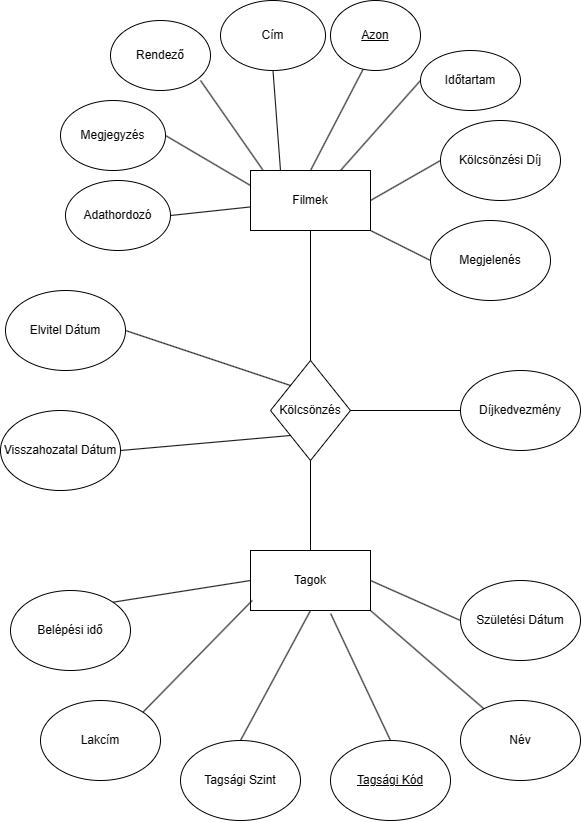

The diagram above was exported from draw.io. Its source (the exported page's mxGraphModel, read from the mxfile embedded in the PNG):
<mxGraphModel dx="1043" dy="549" grid="1" gridSize="10" guides="1" tooltips="1" connect="1" arrows="1" fold="1" page="1" pageScale="1" pageWidth="850" pageHeight="1100" math="0" shadow="0">
  <root>
    <mxCell id="0" />
    <mxCell id="1" parent="0" />
    <mxCell id="1M9MoZhOGo91iOyS_xoH-1" value="Filmek" style="rounded=0;whiteSpace=wrap;html=1;" parent="1" vertex="1">
      <mxGeometry x="350" y="200" width="120" height="60" as="geometry" />
    </mxCell>
    <mxCell id="1M9MoZhOGo91iOyS_xoH-2" value="Cím" style="ellipse;whiteSpace=wrap;html=1;" parent="1" vertex="1">
      <mxGeometry x="320" y="30" width="105" height="70" as="geometry" />
    </mxCell>
    <mxCell id="1M9MoZhOGo91iOyS_xoH-3" value="Rendező" style="ellipse;whiteSpace=wrap;html=1;" parent="1" vertex="1">
      <mxGeometry x="210" y="50" width="100" height="70" as="geometry" />
    </mxCell>
    <mxCell id="1M9MoZhOGo91iOyS_xoH-4" value="Azon" style="ellipse;whiteSpace=wrap;html=1;fontStyle=4" parent="1" vertex="1">
      <mxGeometry x="430" y="30" width="90" height="70" as="geometry" />
    </mxCell>
    <mxCell id="1M9MoZhOGo91iOyS_xoH-5" value="Időtartam" style="ellipse;whiteSpace=wrap;html=1;" parent="1" vertex="1">
      <mxGeometry x="520" y="80" width="100" height="60" as="geometry" />
    </mxCell>
    <mxCell id="1M9MoZhOGo91iOyS_xoH-6" value="Kölcsönzési Díj" style="ellipse;whiteSpace=wrap;html=1;" parent="1" vertex="1">
      <mxGeometry x="540" y="150" width="120" height="80" as="geometry" />
    </mxCell>
    <mxCell id="1M9MoZhOGo91iOyS_xoH-7" value="Megjegyzés" style="ellipse;whiteSpace=wrap;html=1;" parent="1" vertex="1">
      <mxGeometry x="160" y="130" width="105" height="70" as="geometry" />
    </mxCell>
    <mxCell id="1M9MoZhOGo91iOyS_xoH-8" value="Adathordozó" style="ellipse;whiteSpace=wrap;html=1;" parent="1" vertex="1">
      <mxGeometry x="165" y="210" width="105" height="70" as="geometry" />
    </mxCell>
    <mxCell id="1M9MoZhOGo91iOyS_xoH-14" value="" style="endArrow=none;html=1;rounded=0;exitX=0;exitY=0.5;exitDx=0;exitDy=0;entryX=1;entryY=0.5;entryDx=0;entryDy=0;" parent="1" source="1M9MoZhOGo91iOyS_xoH-6" target="1M9MoZhOGo91iOyS_xoH-1" edge="1">
      <mxGeometry width="50" height="50" relative="1" as="geometry">
        <mxPoint x="450" y="230" as="sourcePoint" />
        <mxPoint x="500" y="180" as="targetPoint" />
      </mxGeometry>
    </mxCell>
    <mxCell id="1M9MoZhOGo91iOyS_xoH-16" value="" style="endArrow=none;html=1;rounded=0;exitX=1;exitY=0.5;exitDx=0;exitDy=0;" parent="1" source="1M9MoZhOGo91iOyS_xoH-8" target="1M9MoZhOGo91iOyS_xoH-1" edge="1">
      <mxGeometry width="50" height="50" relative="1" as="geometry">
        <mxPoint x="280" y="240" as="sourcePoint" />
        <mxPoint x="310" y="200" as="targetPoint" />
      </mxGeometry>
    </mxCell>
    <mxCell id="1M9MoZhOGo91iOyS_xoH-17" value="" style="endArrow=none;html=1;rounded=0;exitX=1;exitY=0.5;exitDx=0;exitDy=0;entryX=0;entryY=0.25;entryDx=0;entryDy=0;" parent="1" source="1M9MoZhOGo91iOyS_xoH-7" target="1M9MoZhOGo91iOyS_xoH-1" edge="1">
      <mxGeometry width="50" height="50" relative="1" as="geometry">
        <mxPoint x="280" y="190" as="sourcePoint" />
        <mxPoint x="330" y="140" as="targetPoint" />
      </mxGeometry>
    </mxCell>
    <mxCell id="1M9MoZhOGo91iOyS_xoH-19" value="" style="endArrow=none;html=1;rounded=0;exitX=0.9;exitY=0.857;exitDx=0;exitDy=0;exitPerimeter=0;entryX=0.102;entryY=-0.012;entryDx=0;entryDy=0;entryPerimeter=0;" parent="1" source="1M9MoZhOGo91iOyS_xoH-3" target="1M9MoZhOGo91iOyS_xoH-1" edge="1">
      <mxGeometry width="50" height="50" relative="1" as="geometry">
        <mxPoint x="330" y="170" as="sourcePoint" />
        <mxPoint x="380" y="120" as="targetPoint" />
      </mxGeometry>
    </mxCell>
    <mxCell id="1M9MoZhOGo91iOyS_xoH-20" value="" style="endArrow=none;html=1;rounded=0;entryX=0.5;entryY=1;entryDx=0;entryDy=0;exitX=0.25;exitY=0;exitDx=0;exitDy=0;" parent="1" source="1M9MoZhOGo91iOyS_xoH-1" target="1M9MoZhOGo91iOyS_xoH-2" edge="1">
      <mxGeometry width="50" height="50" relative="1" as="geometry">
        <mxPoint x="370" y="180" as="sourcePoint" />
        <mxPoint x="420" y="130" as="targetPoint" />
      </mxGeometry>
    </mxCell>
    <mxCell id="1M9MoZhOGo91iOyS_xoH-21" value="" style="endArrow=none;html=1;rounded=0;entryX=0.361;entryY=0.986;entryDx=0;entryDy=0;entryPerimeter=0;exitX=0.5;exitY=0;exitDx=0;exitDy=0;" parent="1" source="1M9MoZhOGo91iOyS_xoH-1" target="1M9MoZhOGo91iOyS_xoH-4" edge="1">
      <mxGeometry width="50" height="50" relative="1" as="geometry">
        <mxPoint x="420" y="180" as="sourcePoint" />
        <mxPoint x="470" y="130" as="targetPoint" />
      </mxGeometry>
    </mxCell>
    <mxCell id="1M9MoZhOGo91iOyS_xoH-22" value="" style="endArrow=none;html=1;rounded=0;entryX=0;entryY=0.5;entryDx=0;entryDy=0;exitX=0.75;exitY=0;exitDx=0;exitDy=0;" parent="1" source="1M9MoZhOGo91iOyS_xoH-1" target="1M9MoZhOGo91iOyS_xoH-5" edge="1">
      <mxGeometry width="50" height="50" relative="1" as="geometry">
        <mxPoint x="470" y="190" as="sourcePoint" />
        <mxPoint x="520" y="140" as="targetPoint" />
      </mxGeometry>
    </mxCell>
    <mxCell id="1M9MoZhOGo91iOyS_xoH-24" value="Tagok" style="rounded=0;whiteSpace=wrap;html=1;" parent="1" vertex="1">
      <mxGeometry x="350" y="580" width="120" height="60" as="geometry" />
    </mxCell>
    <mxCell id="1M9MoZhOGo91iOyS_xoH-25" value="Név" style="ellipse;whiteSpace=wrap;html=1;" parent="1" vertex="1">
      <mxGeometry x="560" y="730" width="120" height="80" as="geometry" />
    </mxCell>
    <mxCell id="1M9MoZhOGo91iOyS_xoH-26" value="Tagsági Szint" style="ellipse;whiteSpace=wrap;html=1;" parent="1" vertex="1">
      <mxGeometry x="280" y="770" width="120" height="80" as="geometry" />
    </mxCell>
    <mxCell id="1M9MoZhOGo91iOyS_xoH-27" value="Lakcím" style="ellipse;whiteSpace=wrap;html=1;" parent="1" vertex="1">
      <mxGeometry x="140" y="730" width="120" height="80" as="geometry" />
    </mxCell>
    <mxCell id="1M9MoZhOGo91iOyS_xoH-28" value="Születési Dátum" style="ellipse;whiteSpace=wrap;html=1;" parent="1" vertex="1">
      <mxGeometry x="560" y="610" width="120" height="80" as="geometry" />
    </mxCell>
    <mxCell id="1M9MoZhOGo91iOyS_xoH-29" value="Belépési idő" style="ellipse;whiteSpace=wrap;html=1;" parent="1" vertex="1">
      <mxGeometry x="110" y="620" width="120" height="80" as="geometry" />
    </mxCell>
    <mxCell id="1M9MoZhOGo91iOyS_xoH-31" value="" style="endArrow=none;html=1;rounded=0;exitX=1;exitY=0;exitDx=0;exitDy=0;entryX=0;entryY=0.5;entryDx=0;entryDy=0;" parent="1" source="1M9MoZhOGo91iOyS_xoH-29" target="1M9MoZhOGo91iOyS_xoH-24" edge="1">
      <mxGeometry width="50" height="50" relative="1" as="geometry">
        <mxPoint x="250" y="590" as="sourcePoint" />
        <mxPoint x="320" y="560" as="targetPoint" />
      </mxGeometry>
    </mxCell>
    <mxCell id="1M9MoZhOGo91iOyS_xoH-32" value="" style="endArrow=none;html=1;rounded=0;exitX=1;exitY=0;exitDx=0;exitDy=0;entryX=0.015;entryY=0.832;entryDx=0;entryDy=0;entryPerimeter=0;" parent="1" source="1M9MoZhOGo91iOyS_xoH-27" target="1M9MoZhOGo91iOyS_xoH-24" edge="1">
      <mxGeometry width="50" height="50" relative="1" as="geometry">
        <mxPoint x="380" y="630" as="sourcePoint" />
        <mxPoint x="430" y="580" as="targetPoint" />
      </mxGeometry>
    </mxCell>
    <mxCell id="1M9MoZhOGo91iOyS_xoH-33" value="" style="endArrow=none;html=1;rounded=0;exitX=0.5;exitY=0;exitDx=0;exitDy=0;entryX=0.5;entryY=1;entryDx=0;entryDy=0;" parent="1" source="1M9MoZhOGo91iOyS_xoH-26" target="1M9MoZhOGo91iOyS_xoH-24" edge="1">
      <mxGeometry width="50" height="50" relative="1" as="geometry">
        <mxPoint x="317.42640687119274" y="741.7157287525379" as="sourcePoint" />
        <mxPoint x="430" y="580" as="targetPoint" />
      </mxGeometry>
    </mxCell>
    <mxCell id="1M9MoZhOGo91iOyS_xoH-34" value="" style="endArrow=none;html=1;rounded=0;entryX=1;entryY=1;entryDx=0;entryDy=0;" parent="1" source="1M9MoZhOGo91iOyS_xoH-25" target="1M9MoZhOGo91iOyS_xoH-24" edge="1">
      <mxGeometry width="50" height="50" relative="1" as="geometry">
        <mxPoint x="380" y="630" as="sourcePoint" />
        <mxPoint x="430" y="580" as="targetPoint" />
      </mxGeometry>
    </mxCell>
    <mxCell id="1M9MoZhOGo91iOyS_xoH-35" value="" style="endArrow=none;html=1;rounded=0;exitX=0;exitY=0.5;exitDx=0;exitDy=0;entryX=1;entryY=0.5;entryDx=0;entryDy=0;" parent="1" source="1M9MoZhOGo91iOyS_xoH-28" target="1M9MoZhOGo91iOyS_xoH-24" edge="1">
      <mxGeometry width="50" height="50" relative="1" as="geometry">
        <mxPoint x="380" y="630" as="sourcePoint" />
        <mxPoint x="430" y="580" as="targetPoint" />
      </mxGeometry>
    </mxCell>
    <mxCell id="1M9MoZhOGo91iOyS_xoH-36" value="Tagsági Kód" style="ellipse;whiteSpace=wrap;html=1;fontStyle=4" parent="1" vertex="1">
      <mxGeometry x="430" y="770" width="120" height="80" as="geometry" />
    </mxCell>
    <mxCell id="1M9MoZhOGo91iOyS_xoH-38" value="" style="endArrow=none;html=1;rounded=0;exitX=0.5;exitY=0;exitDx=0;exitDy=0;entryX=0.668;entryY=1.052;entryDx=0;entryDy=0;entryPerimeter=0;" parent="1" source="1M9MoZhOGo91iOyS_xoH-36" target="1M9MoZhOGo91iOyS_xoH-24" edge="1">
      <mxGeometry width="50" height="50" relative="1" as="geometry">
        <mxPoint x="430" y="740" as="sourcePoint" />
        <mxPoint x="540" y="570" as="targetPoint" />
      </mxGeometry>
    </mxCell>
    <mxCell id="1M9MoZhOGo91iOyS_xoH-40" value="Kölcsönzés" style="rhombus;whiteSpace=wrap;html=1;" parent="1" vertex="1">
      <mxGeometry x="370" y="390" width="80" height="100" as="geometry" />
    </mxCell>
    <mxCell id="1M9MoZhOGo91iOyS_xoH-41" value="" style="endArrow=none;html=1;rounded=0;exitX=0.5;exitY=0;exitDx=0;exitDy=0;entryX=0.5;entryY=1;entryDx=0;entryDy=0;" parent="1" source="1M9MoZhOGo91iOyS_xoH-24" target="1M9MoZhOGo91iOyS_xoH-40" edge="1">
      <mxGeometry width="50" height="50" relative="1" as="geometry">
        <mxPoint x="480" y="620" as="sourcePoint" />
        <mxPoint x="530" y="570" as="targetPoint" />
      </mxGeometry>
    </mxCell>
    <mxCell id="1M9MoZhOGo91iOyS_xoH-42" value="" style="endArrow=none;html=1;rounded=0;entryX=0.5;entryY=1;entryDx=0;entryDy=0;exitX=0.5;exitY=0;exitDx=0;exitDy=0;" parent="1" source="1M9MoZhOGo91iOyS_xoH-40" target="1M9MoZhOGo91iOyS_xoH-1" edge="1">
      <mxGeometry width="50" height="50" relative="1" as="geometry">
        <mxPoint x="480" y="620" as="sourcePoint" />
        <mxPoint x="530" y="570" as="targetPoint" />
      </mxGeometry>
    </mxCell>
    <mxCell id="1M9MoZhOGo91iOyS_xoH-43" value="Díjkedvezmény" style="ellipse;whiteSpace=wrap;html=1;" parent="1" vertex="1">
      <mxGeometry x="560" y="400" width="120" height="80" as="geometry" />
    </mxCell>
    <mxCell id="1M9MoZhOGo91iOyS_xoH-44" value="Elvitel Dátum" style="ellipse;whiteSpace=wrap;html=1;" parent="1" vertex="1">
      <mxGeometry x="105" y="320" width="120" height="80" as="geometry" />
    </mxCell>
    <mxCell id="1M9MoZhOGo91iOyS_xoH-45" value="Visszahozatal Dátum" style="ellipse;whiteSpace=wrap;html=1;" parent="1" vertex="1">
      <mxGeometry x="100" y="440" width="120" height="80" as="geometry" />
    </mxCell>
    <mxCell id="1M9MoZhOGo91iOyS_xoH-46" value="" style="endArrow=none;html=1;rounded=0;exitX=1;exitY=0.5;exitDx=0;exitDy=0;entryX=0;entryY=1;entryDx=0;entryDy=0;" parent="1" source="1M9MoZhOGo91iOyS_xoH-45" target="1M9MoZhOGo91iOyS_xoH-40" edge="1">
      <mxGeometry width="50" height="50" relative="1" as="geometry">
        <mxPoint x="480" y="520" as="sourcePoint" />
        <mxPoint x="530" y="470" as="targetPoint" />
      </mxGeometry>
    </mxCell>
    <mxCell id="1M9MoZhOGo91iOyS_xoH-47" value="" style="endArrow=none;html=1;rounded=0;entryX=0;entryY=0.5;entryDx=0;entryDy=0;exitX=1;exitY=0.5;exitDx=0;exitDy=0;" parent="1" source="1M9MoZhOGo91iOyS_xoH-40" target="1M9MoZhOGo91iOyS_xoH-43" edge="1">
      <mxGeometry width="50" height="50" relative="1" as="geometry">
        <mxPoint x="480" y="520" as="sourcePoint" />
        <mxPoint x="530" y="470" as="targetPoint" />
      </mxGeometry>
    </mxCell>
    <mxCell id="1M9MoZhOGo91iOyS_xoH-48" value="" style="endArrow=none;html=1;rounded=0;entryX=1;entryY=0.5;entryDx=0;entryDy=0;exitX=0;exitY=0;exitDx=0;exitDy=0;" parent="1" source="1M9MoZhOGo91iOyS_xoH-40" target="1M9MoZhOGo91iOyS_xoH-44" edge="1">
      <mxGeometry width="50" height="50" relative="1" as="geometry">
        <mxPoint x="480" y="520" as="sourcePoint" />
        <mxPoint x="530" y="470" as="targetPoint" />
      </mxGeometry>
    </mxCell>
    <mxCell id="LCIy08IyxBEFWEDuZE5c-1" value="Megjelenés" style="ellipse;whiteSpace=wrap;html=1;" vertex="1" parent="1">
      <mxGeometry x="530" y="250" width="120" height="80" as="geometry" />
    </mxCell>
    <mxCell id="LCIy08IyxBEFWEDuZE5c-2" value="" style="endArrow=none;html=1;rounded=0;exitX=1;exitY=1;exitDx=0;exitDy=0;entryX=0;entryY=0.5;entryDx=0;entryDy=0;" edge="1" parent="1" source="1M9MoZhOGo91iOyS_xoH-1" target="LCIy08IyxBEFWEDuZE5c-1">
      <mxGeometry width="50" height="50" relative="1" as="geometry">
        <mxPoint x="480" y="290" as="sourcePoint" />
        <mxPoint x="530" y="240" as="targetPoint" />
      </mxGeometry>
    </mxCell>
  </root>
</mxGraphModel>